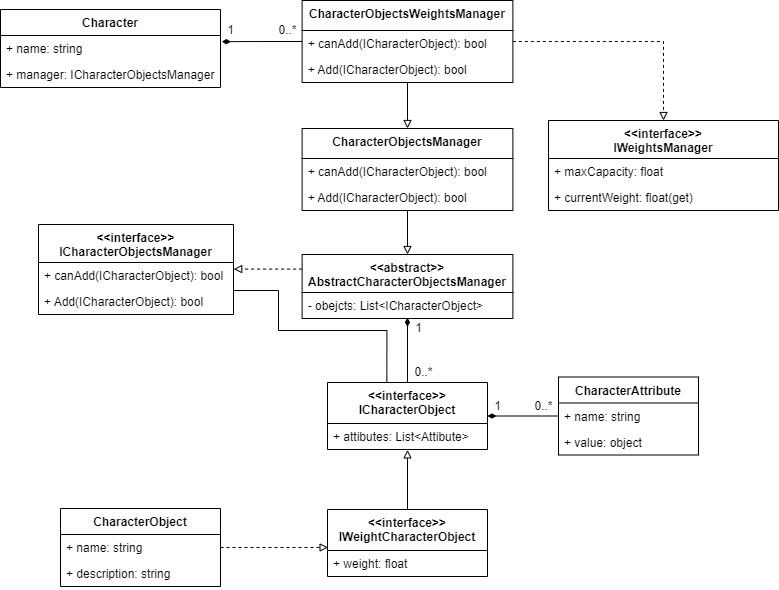

The diagram above was exported from draw.io. Its source (the exported page's mxGraphModel, read from the mxfile embedded in the PNG):
<mxGraphModel dx="1185" dy="753" grid="1" gridSize="10" guides="1" tooltips="1" connect="1" arrows="1" fold="1" page="1" pageScale="1" pageWidth="827" pageHeight="1169" math="0" shadow="0">
  <root>
    <mxCell id="0" />
    <mxCell id="1" parent="0" />
    <mxCell id="S1urAdqltdnGLXKfzE6T-8" style="edgeStyle=orthogonalEdgeStyle;rounded=0;orthogonalLoop=1;jettySize=auto;html=1;entryX=0.004;entryY=0.567;entryDx=0;entryDy=0;dashed=1;endArrow=block;endFill=0;entryPerimeter=0;" parent="1" source="ShyAeX_a2PrN0PIydXb9-6" target="t1f2d-BIiySrSn9Vjaxv-11" edge="1">
      <mxGeometry relative="1" as="geometry">
        <Array as="points" />
      </mxGeometry>
    </mxCell>
    <mxCell id="ShyAeX_a2PrN0PIydXb9-6" value="CharacterObject" style="swimlane;fontStyle=1;align=center;verticalAlign=top;childLayout=stackLayout;horizontal=1;startSize=26;horizontalStack=0;resizeParent=1;resizeParentMax=0;resizeLast=0;collapsible=1;marginBottom=0;" parent="1" vertex="1">
      <mxGeometry x="92" y="538" width="160" height="78" as="geometry" />
    </mxCell>
    <mxCell id="ShyAeX_a2PrN0PIydXb9-7" value="+ name: string" style="text;strokeColor=none;fillColor=none;align=left;verticalAlign=top;spacingLeft=4;spacingRight=4;overflow=hidden;rotatable=0;points=[[0,0.5],[1,0.5]];portConstraint=eastwest;" parent="ShyAeX_a2PrN0PIydXb9-6" vertex="1">
      <mxGeometry y="26" width="160" height="26" as="geometry" />
    </mxCell>
    <mxCell id="ShyAeX_a2PrN0PIydXb9-10" value="+ description: string" style="text;strokeColor=none;fillColor=none;align=left;verticalAlign=top;spacingLeft=4;spacingRight=4;overflow=hidden;rotatable=0;points=[[0,0.5],[1,0.5]];portConstraint=eastwest;" parent="ShyAeX_a2PrN0PIydXb9-6" vertex="1">
      <mxGeometry y="52" width="160" height="26" as="geometry" />
    </mxCell>
    <mxCell id="ShyAeX_a2PrN0PIydXb9-12" value="Character" style="swimlane;fontStyle=1;align=center;verticalAlign=top;childLayout=stackLayout;horizontal=1;startSize=26;horizontalStack=0;resizeParent=1;resizeParentMax=0;resizeLast=0;collapsible=1;marginBottom=0;" parent="1" vertex="1">
      <mxGeometry x="32" y="39" width="220" height="78" as="geometry" />
    </mxCell>
    <mxCell id="t1f2d-BIiySrSn9Vjaxv-51" value="+ name: string" style="text;strokeColor=none;fillColor=none;align=left;verticalAlign=top;spacingLeft=4;spacingRight=4;overflow=hidden;rotatable=0;points=[[0,0.5],[1,0.5]];portConstraint=eastwest;" vertex="1" parent="ShyAeX_a2PrN0PIydXb9-12">
      <mxGeometry y="26" width="220" height="26" as="geometry" />
    </mxCell>
    <mxCell id="ShyAeX_a2PrN0PIydXb9-14" value="+ manager: ICharacterObjectsManager" style="text;strokeColor=none;fillColor=none;align=left;verticalAlign=top;spacingLeft=4;spacingRight=4;overflow=hidden;rotatable=0;points=[[0,0.5],[1,0.5]];portConstraint=eastwest;" parent="ShyAeX_a2PrN0PIydXb9-12" vertex="1">
      <mxGeometry y="52" width="220" height="26" as="geometry" />
    </mxCell>
    <mxCell id="t1f2d-BIiySrSn9Vjaxv-28" style="edgeStyle=orthogonalEdgeStyle;rounded=0;orthogonalLoop=1;jettySize=auto;html=1;entryX=1;entryY=0.5;entryDx=0;entryDy=0;endArrow=diamondThin;endFill=1;" edge="1" parent="1" source="RXeVCDnNgO_fu0gsX5zz-1" target="S1urAdqltdnGLXKfzE6T-3">
      <mxGeometry relative="1" as="geometry" />
    </mxCell>
    <mxCell id="RXeVCDnNgO_fu0gsX5zz-1" value="CharacterAttribute" style="swimlane;fontStyle=1;childLayout=stackLayout;horizontal=1;startSize=26;fillColor=none;horizontalStack=0;resizeParent=1;resizeParentMax=0;resizeLast=0;collapsible=1;marginBottom=0;" parent="1" vertex="1">
      <mxGeometry x="590" y="406.5" width="140" height="78" as="geometry" />
    </mxCell>
    <mxCell id="RXeVCDnNgO_fu0gsX5zz-2" value="+ name: string" style="text;strokeColor=none;fillColor=none;align=left;verticalAlign=top;spacingLeft=4;spacingRight=4;overflow=hidden;rotatable=0;points=[[0,0.5],[1,0.5]];portConstraint=eastwest;" parent="RXeVCDnNgO_fu0gsX5zz-1" vertex="1">
      <mxGeometry y="26" width="140" height="26" as="geometry" />
    </mxCell>
    <mxCell id="RXeVCDnNgO_fu0gsX5zz-3" value="+ value: object" style="text;strokeColor=none;fillColor=none;align=left;verticalAlign=top;spacingLeft=4;spacingRight=4;overflow=hidden;rotatable=0;points=[[0,0.5],[1,0.5]];portConstraint=eastwest;" parent="RXeVCDnNgO_fu0gsX5zz-1" vertex="1">
      <mxGeometry y="52" width="140" height="26" as="geometry" />
    </mxCell>
    <mxCell id="t1f2d-BIiySrSn9Vjaxv-39" style="edgeStyle=orthogonalEdgeStyle;rounded=0;orthogonalLoop=1;jettySize=auto;html=1;entryX=0.517;entryY=0.973;entryDx=0;entryDy=0;entryPerimeter=0;endArrow=diamondThin;endFill=1;" edge="1" parent="1" source="S1urAdqltdnGLXKfzE6T-3">
      <mxGeometry relative="1" as="geometry">
        <mxPoint x="438.95775000000003" y="347.2979999999998" as="targetPoint" />
      </mxGeometry>
    </mxCell>
    <mxCell id="S1urAdqltdnGLXKfzE6T-3" value="&lt;&lt;interface&gt;&gt;&#10;ICharacterObject" style="swimlane;fontStyle=1;align=center;verticalAlign=top;childLayout=stackLayout;horizontal=1;startSize=41;horizontalStack=0;resizeParent=1;resizeParentMax=0;resizeLast=0;collapsible=1;marginBottom=0;" parent="1" vertex="1">
      <mxGeometry x="359" y="412" width="160" height="67" as="geometry" />
    </mxCell>
    <mxCell id="S1urAdqltdnGLXKfzE6T-4" value="+ attibutes: List&lt;Attibute&gt;" style="text;strokeColor=none;fillColor=none;align=left;verticalAlign=top;spacingLeft=4;spacingRight=4;overflow=hidden;rotatable=0;points=[[0,0.5],[1,0.5]];portConstraint=eastwest;" parent="S1urAdqltdnGLXKfzE6T-3" vertex="1">
      <mxGeometry y="41" width="160" height="26" as="geometry" />
    </mxCell>
    <mxCell id="t1f2d-BIiySrSn9Vjaxv-41" style="edgeStyle=orthogonalEdgeStyle;rounded=0;orthogonalLoop=1;jettySize=auto;html=1;entryX=0.371;entryY=-0.002;entryDx=0;entryDy=0;entryPerimeter=0;endArrow=none;endFill=0;" edge="1" parent="1" source="rXTN8BFH-fubFNfR5zmf-34" target="S1urAdqltdnGLXKfzE6T-3">
      <mxGeometry relative="1" as="geometry">
        <Array as="points">
          <mxPoint x="310" y="320" />
          <mxPoint x="310" y="360" />
          <mxPoint x="418" y="360" />
        </Array>
      </mxGeometry>
    </mxCell>
    <mxCell id="rXTN8BFH-fubFNfR5zmf-34" value="&lt;&lt;interface&gt;&gt;&#10;ICharacterObjectsManager" style="swimlane;fontStyle=1;align=center;verticalAlign=top;childLayout=stackLayout;horizontal=1;startSize=38;horizontalStack=0;resizeParent=1;resizeParentMax=0;resizeLast=0;collapsible=1;marginBottom=0;" parent="1" vertex="1">
      <mxGeometry x="70" y="254" width="195" height="90" as="geometry" />
    </mxCell>
    <mxCell id="rXTN8BFH-fubFNfR5zmf-39" value="+ canAdd(ICharacterObject): bool" style="text;strokeColor=none;fillColor=none;align=left;verticalAlign=top;spacingLeft=4;spacingRight=4;overflow=hidden;rotatable=0;points=[[0,0.5],[1,0.5]];portConstraint=eastwest;fontStyle=0" parent="rXTN8BFH-fubFNfR5zmf-34" vertex="1">
      <mxGeometry y="38" width="195" height="26" as="geometry" />
    </mxCell>
    <mxCell id="rXTN8BFH-fubFNfR5zmf-41" value="+ Add(ICharacterObject): bool" style="text;strokeColor=none;fillColor=none;align=left;verticalAlign=top;spacingLeft=4;spacingRight=4;overflow=hidden;rotatable=0;points=[[0,0.5],[1,0.5]];portConstraint=eastwest;fontStyle=0" parent="rXTN8BFH-fubFNfR5zmf-34" vertex="1">
      <mxGeometry y="64" width="195" height="26" as="geometry" />
    </mxCell>
    <mxCell id="t1f2d-BIiySrSn9Vjaxv-32" style="edgeStyle=orthogonalEdgeStyle;rounded=0;orthogonalLoop=1;jettySize=auto;html=1;entryX=1.001;entryY=0.254;entryDx=0;entryDy=0;entryPerimeter=0;dashed=1;endArrow=block;endFill=0;" edge="1" parent="1" source="rXTN8BFH-fubFNfR5zmf-43" target="rXTN8BFH-fubFNfR5zmf-39">
      <mxGeometry relative="1" as="geometry">
        <Array as="points">
          <mxPoint x="299" y="299" />
        </Array>
      </mxGeometry>
    </mxCell>
    <mxCell id="rXTN8BFH-fubFNfR5zmf-43" value="&lt;&lt;abstract&gt;&gt;&#10;AbstractCharacterObjectsManager" style="swimlane;fontStyle=1;align=center;verticalAlign=top;childLayout=stackLayout;horizontal=1;startSize=38;horizontalStack=0;resizeParent=1;resizeParentMax=0;resizeLast=0;collapsible=1;marginBottom=0;" parent="1" vertex="1">
      <mxGeometry x="333.63" y="284" width="210.75" height="64" as="geometry" />
    </mxCell>
    <mxCell id="rXTN8BFH-fubFNfR5zmf-44" value="- obejcts: List&lt;ICharacterObject&gt;" style="text;strokeColor=none;fillColor=none;align=left;verticalAlign=top;spacingLeft=4;spacingRight=4;overflow=hidden;rotatable=0;points=[[0,0.5],[1,0.5]];portConstraint=eastwest;" parent="rXTN8BFH-fubFNfR5zmf-43" vertex="1">
      <mxGeometry y="38" width="210.75" height="26" as="geometry" />
    </mxCell>
    <mxCell id="t1f2d-BIiySrSn9Vjaxv-47" style="edgeStyle=orthogonalEdgeStyle;rounded=0;orthogonalLoop=1;jettySize=auto;html=1;entryX=0.5;entryY=0;entryDx=0;entryDy=0;endArrow=block;endFill=0;" edge="1" parent="1" source="t1f2d-BIiySrSn9Vjaxv-2" target="rXTN8BFH-fubFNfR5zmf-43">
      <mxGeometry relative="1" as="geometry" />
    </mxCell>
    <mxCell id="t1f2d-BIiySrSn9Vjaxv-2" value="CharacterObjectsManager" style="swimlane;fontStyle=1;align=center;verticalAlign=top;childLayout=stackLayout;horizontal=1;startSize=30;horizontalStack=0;resizeParent=1;resizeParentMax=0;resizeLast=0;collapsible=1;marginBottom=0;" vertex="1" parent="1">
      <mxGeometry x="333.63" y="158" width="210.75" height="82" as="geometry" />
    </mxCell>
    <mxCell id="t1f2d-BIiySrSn9Vjaxv-45" value="+ canAdd(ICharacterObject): bool" style="text;strokeColor=none;fillColor=none;align=left;verticalAlign=top;spacingLeft=4;spacingRight=4;overflow=hidden;rotatable=0;points=[[0,0.5],[1,0.5]];portConstraint=eastwest;fontStyle=0" vertex="1" parent="t1f2d-BIiySrSn9Vjaxv-2">
      <mxGeometry y="30" width="210.75" height="26" as="geometry" />
    </mxCell>
    <mxCell id="t1f2d-BIiySrSn9Vjaxv-5" value="+ Add(ICharacterObject): bool" style="text;strokeColor=none;fillColor=none;align=left;verticalAlign=top;spacingLeft=4;spacingRight=4;overflow=hidden;rotatable=0;points=[[0,0.5],[1,0.5]];portConstraint=eastwest;fontStyle=0" vertex="1" parent="t1f2d-BIiySrSn9Vjaxv-2">
      <mxGeometry y="56" width="210.75" height="26" as="geometry" />
    </mxCell>
    <mxCell id="t1f2d-BIiySrSn9Vjaxv-8" value="&lt;&lt;interface&gt;&gt;&#10;IWeightsManager" style="swimlane;fontStyle=1;align=center;verticalAlign=top;childLayout=stackLayout;horizontal=1;startSize=38;horizontalStack=0;resizeParent=1;resizeParentMax=0;resizeLast=0;collapsible=1;marginBottom=0;" vertex="1" parent="1">
      <mxGeometry x="580" y="150" width="230" height="90" as="geometry" />
    </mxCell>
    <mxCell id="t1f2d-BIiySrSn9Vjaxv-9" value="+ maxCapacity: float" style="text;strokeColor=none;fillColor=none;align=left;verticalAlign=top;spacingLeft=4;spacingRight=4;overflow=hidden;rotatable=0;points=[[0,0.5],[1,0.5]];portConstraint=eastwest;fontStyle=0" vertex="1" parent="t1f2d-BIiySrSn9Vjaxv-8">
      <mxGeometry y="38" width="230" height="26" as="geometry" />
    </mxCell>
    <mxCell id="t1f2d-BIiySrSn9Vjaxv-10" value="+ currentWeight: float(get)" style="text;strokeColor=none;fillColor=none;align=left;verticalAlign=top;spacingLeft=4;spacingRight=4;overflow=hidden;rotatable=0;points=[[0,0.5],[1,0.5]];portConstraint=eastwest;fontStyle=0" vertex="1" parent="t1f2d-BIiySrSn9Vjaxv-8">
      <mxGeometry y="64" width="230" height="26" as="geometry" />
    </mxCell>
    <mxCell id="t1f2d-BIiySrSn9Vjaxv-22" style="edgeStyle=orthogonalEdgeStyle;rounded=0;orthogonalLoop=1;jettySize=auto;html=1;entryX=0.5;entryY=1.015;entryDx=0;entryDy=0;entryPerimeter=0;endArrow=block;endFill=0;" edge="1" parent="1" source="t1f2d-BIiySrSn9Vjaxv-11" target="S1urAdqltdnGLXKfzE6T-4">
      <mxGeometry relative="1" as="geometry" />
    </mxCell>
    <mxCell id="t1f2d-BIiySrSn9Vjaxv-11" value="&lt;&lt;interface&gt;&gt;&#10;IWeightCharacterObject" style="swimlane;fontStyle=1;align=center;verticalAlign=top;childLayout=stackLayout;horizontal=1;startSize=41;horizontalStack=0;resizeParent=1;resizeParentMax=0;resizeLast=0;collapsible=1;marginBottom=0;" vertex="1" parent="1">
      <mxGeometry x="359" y="539" width="160" height="67" as="geometry" />
    </mxCell>
    <mxCell id="t1f2d-BIiySrSn9Vjaxv-13" value="+ weight: float" style="text;strokeColor=none;fillColor=none;align=left;verticalAlign=top;spacingLeft=4;spacingRight=4;overflow=hidden;rotatable=0;points=[[0,0.5],[1,0.5]];portConstraint=eastwest;" vertex="1" parent="t1f2d-BIiySrSn9Vjaxv-11">
      <mxGeometry y="41" width="160" height="26" as="geometry" />
    </mxCell>
    <mxCell id="t1f2d-BIiySrSn9Vjaxv-19" style="edgeStyle=orthogonalEdgeStyle;rounded=0;orthogonalLoop=1;jettySize=auto;html=1;entryX=0.5;entryY=0;entryDx=0;entryDy=0;endArrow=block;endFill=0;" edge="1" parent="1" source="t1f2d-BIiySrSn9Vjaxv-16" target="t1f2d-BIiySrSn9Vjaxv-2">
      <mxGeometry relative="1" as="geometry" />
    </mxCell>
    <mxCell id="t1f2d-BIiySrSn9Vjaxv-48" style="edgeStyle=orthogonalEdgeStyle;rounded=0;orthogonalLoop=1;jettySize=auto;html=1;endArrow=block;endFill=0;dashed=1;" edge="1" parent="1" source="t1f2d-BIiySrSn9Vjaxv-16" target="t1f2d-BIiySrSn9Vjaxv-8">
      <mxGeometry relative="1" as="geometry" />
    </mxCell>
    <mxCell id="t1f2d-BIiySrSn9Vjaxv-54" style="edgeStyle=orthogonalEdgeStyle;rounded=0;orthogonalLoop=1;jettySize=auto;html=1;endArrow=diamondThin;endFill=1;entryX=1.006;entryY=0.237;entryDx=0;entryDy=0;entryPerimeter=0;" edge="1" parent="1" source="t1f2d-BIiySrSn9Vjaxv-16" target="t1f2d-BIiySrSn9Vjaxv-51">
      <mxGeometry relative="1" as="geometry">
        <mxPoint x="270" y="60.00000000000023" as="targetPoint" />
      </mxGeometry>
    </mxCell>
    <mxCell id="t1f2d-BIiySrSn9Vjaxv-16" value="CharacterObjectsWeightsManager" style="swimlane;fontStyle=1;align=center;verticalAlign=top;childLayout=stackLayout;horizontal=1;startSize=30;horizontalStack=0;resizeParent=1;resizeParentMax=0;resizeLast=0;collapsible=1;marginBottom=0;" vertex="1" parent="1">
      <mxGeometry x="333.63" y="30" width="210.75" height="82" as="geometry" />
    </mxCell>
    <mxCell id="t1f2d-BIiySrSn9Vjaxv-17" value="+ canAdd(ICharacterObject): bool" style="text;strokeColor=none;fillColor=none;align=left;verticalAlign=top;spacingLeft=4;spacingRight=4;overflow=hidden;rotatable=0;points=[[0,0.5],[1,0.5]];portConstraint=eastwest;fontStyle=0" vertex="1" parent="t1f2d-BIiySrSn9Vjaxv-16">
      <mxGeometry y="30" width="210.75" height="26" as="geometry" />
    </mxCell>
    <mxCell id="t1f2d-BIiySrSn9Vjaxv-46" value="+ Add(ICharacterObject): bool" style="text;strokeColor=none;fillColor=none;align=left;verticalAlign=top;spacingLeft=4;spacingRight=4;overflow=hidden;rotatable=0;points=[[0,0.5],[1,0.5]];portConstraint=eastwest;fontStyle=0" vertex="1" parent="t1f2d-BIiySrSn9Vjaxv-16">
      <mxGeometry y="56" width="210.75" height="26" as="geometry" />
    </mxCell>
    <mxCell id="t1f2d-BIiySrSn9Vjaxv-29" value="1" style="text;html=1;align=center;verticalAlign=middle;resizable=0;points=[];autosize=1;strokeColor=none;fillColor=none;" vertex="1" parent="1">
      <mxGeometry x="519" y="426" width="20" height="20" as="geometry" />
    </mxCell>
    <mxCell id="t1f2d-BIiySrSn9Vjaxv-30" value="0..*" style="text;html=1;align=center;verticalAlign=middle;resizable=0;points=[];autosize=1;strokeColor=none;fillColor=none;" vertex="1" parent="1">
      <mxGeometry x="560" y="426" width="30" height="20" as="geometry" />
    </mxCell>
    <mxCell id="t1f2d-BIiySrSn9Vjaxv-36" value="1" style="text;html=1;align=center;verticalAlign=middle;resizable=0;points=[];autosize=1;strokeColor=none;fillColor=none;" vertex="1" parent="1">
      <mxGeometry x="440" y="348" width="20" height="20" as="geometry" />
    </mxCell>
    <mxCell id="t1f2d-BIiySrSn9Vjaxv-40" value="0..*" style="text;html=1;align=center;verticalAlign=middle;resizable=0;points=[];autosize=1;strokeColor=none;fillColor=none;" vertex="1" parent="1">
      <mxGeometry x="440" y="392" width="30" height="20" as="geometry" />
    </mxCell>
    <mxCell id="t1f2d-BIiySrSn9Vjaxv-55" value="1" style="text;html=1;align=center;verticalAlign=middle;resizable=0;points=[];autosize=1;strokeColor=none;fillColor=none;" vertex="1" parent="1">
      <mxGeometry x="252" y="50" width="20" height="20" as="geometry" />
    </mxCell>
    <mxCell id="t1f2d-BIiySrSn9Vjaxv-56" value="0..*" style="text;html=1;align=center;verticalAlign=middle;resizable=0;points=[];autosize=1;strokeColor=none;fillColor=none;" vertex="1" parent="1">
      <mxGeometry x="303.63" y="50" width="30" height="20" as="geometry" />
    </mxCell>
  </root>
</mxGraphModel>